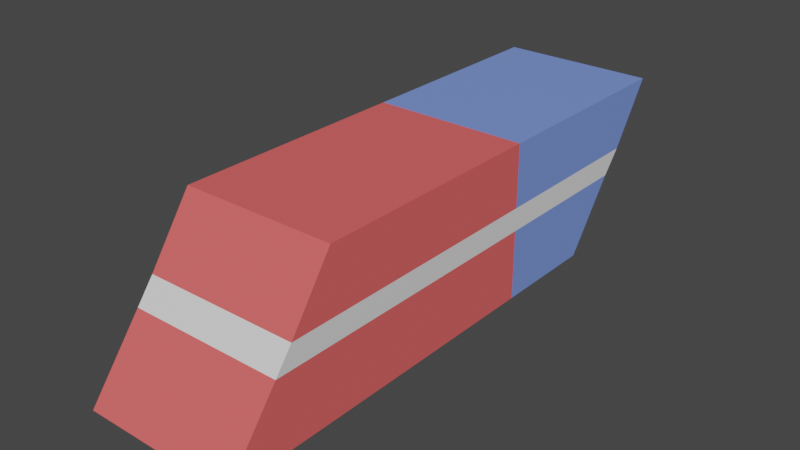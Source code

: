 # Source: eraser.blend  (saved by Blender 2.91.10; exported with 4.5.12 LTS)
import bpy
from mathutils import Matrix  # noqa: F401  (used for matrix-valued properties, if any)

bpy.ops.wm.read_factory_settings(use_empty=True)
scene = bpy.context.scene
scene.name = 'Scene'

# ---- collections
col_collection = bpy.data.collections.new('Collection'); scene.collection.children.link(col_collection)

# ---- materials (node trees are filled in below, after node groups)
mat_material_001 = bpy.data.materials.new('Material.001')
mat_material_001.use_transparent_shadow = False
mat_material_002 = bpy.data.materials.new('Material.002')
mat_material_002.use_transparent_shadow = False
mat_material_003 = bpy.data.materials.new('Material.003')
mat_material_003.use_transparent_shadow = False

# ---- material node trees
mat_material_001.use_nodes = True; mat_material_001.node_tree.nodes.clear()
_N = mat_material_001.node_tree.nodes; _L = mat_material_001.node_tree.links
n0 = _N.new('ShaderNodeBsdfPrincipled'); n0.name = 'Principled BSDF'; n0.location = (10, 300)
n0.distribution = 'GGX'
n0.subsurface_method = 'BURLEY'
n0.inputs[0].default_value = (0.8, 0.1237, 0.1237, 1.0)
n0.inputs[2].default_value = 1.0
n0.inputs[3].default_value = 1.45
n0.inputs[13].default_value = 0.0
n0.inputs[27].default_value = (0.0, 0.0, 0.0, 1.0)
n0.inputs[28].default_value = 1.0
n1 = _N.new('ShaderNodeOutputMaterial'); n1.name = 'Material Output'; n1.location = (300, 300)
_L.new(n0.outputs[0], n1.inputs[0])
n1.is_active_output = True
mat_material_002.use_nodes = True; mat_material_002.node_tree.nodes.clear()
_N = mat_material_002.node_tree.nodes; _L = mat_material_002.node_tree.links
n0 = _N.new('ShaderNodeBsdfPrincipled'); n0.name = 'Principled BSDF'; n0.location = (10, 300)
n0.distribution = 'GGX'
n0.subsurface_method = 'BURLEY'
n0.inputs[0].default_value = (0.1952, 0.3023, 0.8, 1.0)
n0.inputs[3].default_value = 1.45
n0.inputs[27].default_value = (0.0, 0.0, 0.0, 1.0)
n0.inputs[28].default_value = 1.0
n1 = _N.new('ShaderNodeOutputMaterial'); n1.name = 'Material Output'; n1.location = (300, 300)
_L.new(n0.outputs[0], n1.inputs[0])
n1.is_active_output = True
mat_material_003.use_nodes = True; mat_material_003.node_tree.nodes.clear()
_N = mat_material_003.node_tree.nodes; _L = mat_material_003.node_tree.links
n0 = _N.new('ShaderNodeBsdfPrincipled'); n0.name = 'Principled BSDF'; n0.location = (10, 300)
n0.distribution = 'GGX'
n0.subsurface_method = 'BURLEY'
n0.inputs[3].default_value = 1.45
n0.inputs[27].default_value = (0.0, 0.0, 0.0, 1.0)
n0.inputs[28].default_value = 1.0
n1 = _N.new('ShaderNodeOutputMaterial'); n1.name = 'Material Output'; n1.location = (300, 300)
_L.new(n0.outputs[0], n1.inputs[0])
n1.is_active_output = True

# ---- world
world_world = bpy.data.worlds.new('World'); scene.world = world_world
world_world.use_nodes = True; world_world.node_tree.nodes.clear()
_N = world_world.node_tree.nodes; _L = world_world.node_tree.links
n0 = _N.new('ShaderNodeOutputWorld'); n0.name = 'World Output'; n0.location = (300, 300)
n1 = _N.new('ShaderNodeBackground'); n1.name = 'Background'; n1.location = (10, 300)
n1.inputs[0].default_value = (0.05088, 0.05088, 0.05088, 1.0)
_L.new(n1.outputs[0], n0.inputs[0])
n0.is_active_output = True
world_world.color = (0.05088, 0.05088, 0.05088)
world_world.use_sun_shadow = False
world_world.sun_shadow_jitter_overblur = 0.0

# ---- meshes
me_cube_001 = bpy.data.meshes.new('Cube.001')
me_cube_001.from_pydata([(-1.0, -0.3698, -1.0), (-1.0, -0.3698, 1.0), (-1.0, 0.133, -1.0), (-1.0, 0.3031, 1.0), (1.0, -0.3698, -1.0), (1.0, -0.3698, 1.0), (1.0, 0.133, -1.0), (1.0, 0.3031, 1.0), (-1.0, -0.03331, -1.0), (-1.0, -0.03331, 1.0), (1.0, -0.03331, -1.0), (1.0, -0.03331, 1.0), (-1.0, -0.5828, -1.0), (-1.0, -0.4052, 1.0), (1.0, -0.4052, 1.0), (1.0, -0.5828, -1.0), (-1.0, -0.3698, 0.1946), (-1.0, 0.24, 0.1946), (1.0, 0.24, 0.1946), (1.0, -0.3698, 0.1946), (1.0, -0.03331, 0.1946), (-1.0, -0.03331, 0.1946), (-1.0, -0.4728, 0.1946), (1.0, -0.4728, 0.1946), (-1.0, 0.2113, -0.1005), (1.0, 0.2113, -0.1005), (1.0, -0.3698, -0.1005), (1.0, -0.03331, -0.1005), (-1.0, -0.03331, -0.1005), (1.0, -0.4998, -0.1005), (-1.0, -0.3698, -0.1005), (-1.0, -0.4998, -0.1005)], [], [(21, 9, 3, 17), (17, 3, 7, 18), (20, 11, 5, 19), (5, 1, 13, 14), (8, 10, 4, 0), (11, 9, 1, 5), (7, 3, 9, 11), (2, 6, 10, 8), (18, 7, 11, 20), (16, 1, 9, 21), (23, 14, 13, 22), (19, 5, 14, 23), (30, 0, 12, 31), (0, 4, 15, 12), (1, 16, 22, 13), (26, 19, 23, 29), (29, 23, 22, 31), (30, 16, 21, 28), (25, 18, 20, 27), (27, 20, 19, 26), (24, 17, 18, 25), (28, 21, 17, 24), (8, 28, 24, 2), (2, 24, 25, 6), (10, 27, 26, 4), (6, 25, 27, 10), (0, 30, 28, 8), (15, 29, 31, 12), (4, 26, 29, 15), (16, 30, 31, 22)])
me_cube_001.polygons.foreach_set('material_index', [1, 1, 0, 0, 0, 0, 1, 1, 1, 0, 0, 0, 0, 0, 0, 2, 2, 2, 2, 2, 2, 2, 1, 1, 0, 1, 0, 0, 0, 2])
_uv = me_cube_001.uv_layers.new(name='UVMap')
_uv.uv.foreach_set('vector', [0.5243, 0.125, 0.625, 0.125, 0.625, 0.25, 0.5243, 0.25, 0.5243, 0.25, 0.625, 0.25, 0.625, 0.5, 0.5243, 0.5, 0.5243, 0.625, 0.625, 0.625, 0.625, 0.75, 0.5243, 0.75, 0.625, 0.75, 0.875, 0.75, 0.875, 0.75, 0.625, 0.75, 0.125, 0.625, 0.375, 0.625, 0.375, 0.75, 0.125, 0.75, 0.625, 0.625, 0.875, 0.625, 0.875, 0.75, 0.625, 0.75, 0.625, 0.5, 0.875, 0.5, 0.875, 0.625, 0.625, 0.625, 0.125, 0.5, 0.375, 0.5, 0.375, 0.625, 0.125, 0.625, 0.5243, 0.5, 0.625, 0.5, 0.625, 0.625, 0.5243, 0.625, 0.5243, 0.0, 0.625, 0.0, 0.625, 0.125, 0.5243, 0.125, 0.5243, 0.75, 0.625, 0.75, 0.625, 1.0, 0.5243, 1.0, 0.5243, 0.75, 0.625, 0.75, 0.625, 0.75, 0.5243, 0.75, 0.4874, 0.0, 0.375, 0.0, 0.375, 0.0, 0.4874, 0.0, 0.125, 0.75, 0.375, 0.75, 0.375, 0.75, 0.125, 0.75, 0.625, 0.0, 0.5243, 0.0, 0.5243, 0.0, 0.625, 0.0, 0.4874, 0.75, 0.5243, 0.75, 0.5243, 0.75, 0.4874, 0.75, 0.4874, 0.75, 0.5243, 0.75, 0.5243, 1.0, 0.4874, 1.0, 0.4874, 0.0, 0.5243, 0.0, 0.5243, 0.125, 0.4874, 0.125, 0.4874, 0.5, 0.5243, 0.5, 0.5243, 0.625, 0.4874, 0.625, 0.4874, 0.625, 0.5243, 0.625, 0.5243, 0.75, 0.4874, 0.75, 0.4874, 0.25, 0.5243, 0.25, 0.5243, 0.5, 0.4874, 0.5, 0.4874, 0.125, 0.5243, 0.125, 0.5243, 0.25, 0.4874, 0.25, 0.375, 0.125, 0.4874, 0.125, 0.4874, 0.25, 0.375, 0.25, 0.375, 0.25, 0.4874, 0.25, 0.4874, 0.5, 0.375, 0.5, 0.375, 0.625, 0.4874, 0.625, 0.4874, 0.75, 0.375, 0.75, 0.375, 0.5, 0.4874, 0.5, 0.4874, 0.625, 0.375, 0.625, 0.375, 0.0, 0.4874, 0.0, 0.4874, 0.125, 0.375, 0.125, 0.375, 0.75, 0.4874, 0.75, 0.4874, 1.0, 0.375, 1.0, 0.375, 0.75, 0.4874, 0.75, 0.4874, 0.75, 0.375, 0.75, 0.5243, 0.0, 0.4874, 0.0, 0.4874, 0.0, 0.5243, 0.0])
me_cube_001.materials.append(mat_material_001)
me_cube_001.materials.append(mat_material_002)
me_cube_001.materials.append(mat_material_003)
me_cube_001.use_remesh_fix_poles = True
me_cube_001.use_remesh_preserve_attributes = False
me_cube_001.use_mirror_vertex_groups = False
me_cube_001.update()

# ---- objects
ob_cube = bpy.data.objects.new('Cube', me_cube_001)

# ---- transforms, parenting, visibility, modifiers, constraints
ob_cube.location = (0.0, 0.0, 0.0)
ob_cube.scale = (1.0, 8.301, 1.0)
ob_cube.lineart.crease_threshold = 0.0

# ---- collection membership
col_collection.objects.link(ob_cube)

# ---- scene / render settings (as saved in the file)
scene.frame_start = 1; scene.frame_end = 250; scene.frame_set(1)
scene.render.engine = 'BLENDER_EEVEE_NEXT'
scene.cycles.use_denoising = False
scene.cycles.samples = 128
scene.cycles.sampling_pattern = 'TABULATED_SOBOL'
scene.cycles.use_adaptive_sampling = False
scene.cycles.use_light_tree = False
scene.view_settings.view_transform = 'Filmic'
bpy.context.view_layer.update()

# ---- added for rendering (the .blend has no active camera and no usable light): camera, sun
cam_auto = bpy.data.cameras.new('AutoCamera')
cam_auto.lens = 50.0
cam_auto.sensor_width = 36.0
cam_auto.clip_end = 1000.0
ob_auto_camera = bpy.data.objects.new('AutoCamera', cam_auto)
scene.collection.objects.link(ob_auto_camera)
ob_auto_camera.location = (7.29035, -9.90909, 5.83228)
ob_auto_camera.rotation_euler = (1.09748, -7.21219e-08, 0.694738)
scene.camera = ob_auto_camera
light_auto_sun = bpy.data.lights.new('AutoSun', 'SUN')
light_auto_sun.energy = 3.0
light_auto_sun.angle = 0.0523599
ob_auto_sun = bpy.data.objects.new('AutoSun', light_auto_sun)
scene.collection.objects.link(ob_auto_sun)
ob_auto_sun.rotation_euler = (0.872665, 0.174533, 0.523599)
bpy.context.view_layer.update()
